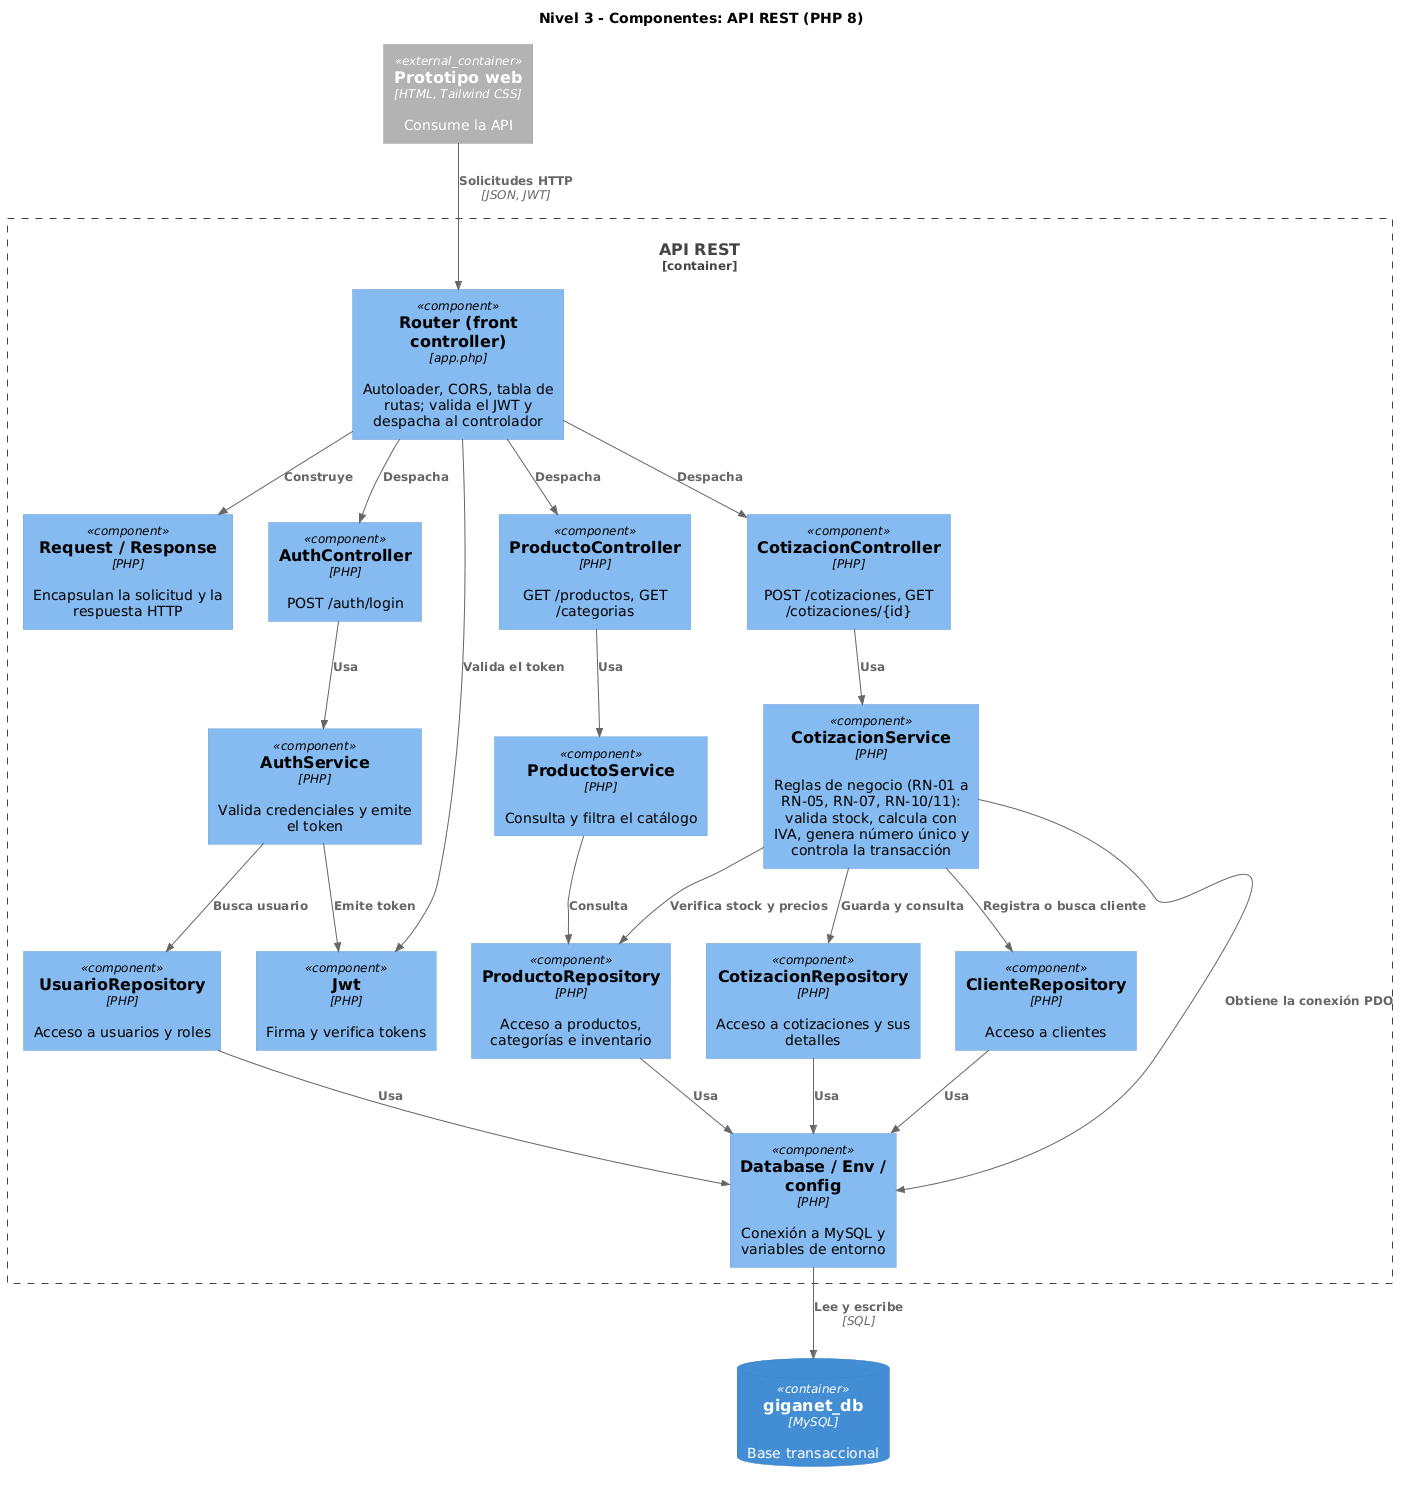

The diagram above was rendered by PlantUML. Its source (embedded in the PNG):
@startuml
!include <C4/C4_Component>

title Nivel 3 - Componentes: API REST (PHP 8)

Container_Ext(web, "Prototipo web", "HTML, Tailwind CSS", "Consume la API")
ContainerDb(mysql, "giganet_db", "MySQL", "Base transaccional")

Container_Boundary(api, "API REST") {
    Component(router, "Router (front controller)", "app.php", "Autoloader, CORS, tabla de rutas; valida el JWT y despacha al controlador")
    Component(http, "Request / Response", "PHP", "Encapsulan la solicitud y la respuesta HTTP")

    Component(authC, "AuthController", "PHP", "POST /auth/login")
    Component(prodC, "ProductoController", "PHP", "GET /productos, GET /categorias")
    Component(cotC, "CotizacionController", "PHP", "POST /cotizaciones, GET /cotizaciones/{id}")

    Component(authS, "AuthService", "PHP", "Valida credenciales y emite el token")
    Component(jwt, "Jwt", "PHP", "Firma y verifica tokens")
    Component(prodS, "ProductoService", "PHP", "Consulta y filtra el catálogo")
    Component(cotS, "CotizacionService", "PHP", "Reglas de negocio (RN-01 a RN-05, RN-07, RN-10/11): valida stock, calcula con IVA, genera número único y controla la transacción")

    Component(usuarioR, "UsuarioRepository", "PHP", "Acceso a usuarios y roles")
    Component(prodR, "ProductoRepository", "PHP", "Acceso a productos, categorías e inventario")
    Component(cotR, "CotizacionRepository", "PHP", "Acceso a cotizaciones y sus detalles")
    Component(clienteR, "ClienteRepository", "PHP", "Acceso a clientes")

    Component(db, "Database / Env / config", "PHP", "Conexión a MySQL y variables de entorno")
}

Rel(web, router, "Solicitudes HTTP", "JSON, JWT")
Rel(router, http, "Construye")
Rel(router, jwt, "Valida el token")
Rel(router, authC, "Despacha")
Rel(router, prodC, "Despacha")
Rel(router, cotC, "Despacha")

Rel(authC, authS, "Usa")
Rel(prodC, prodS, "Usa")
Rel(cotC, cotS, "Usa")

Rel(authS, usuarioR, "Busca usuario")
Rel(authS, jwt, "Emite token")
Rel(prodS, prodR, "Consulta")
Rel(cotS, cotR, "Guarda y consulta")
Rel(cotS, clienteR, "Registra o busca cliente")
Rel(cotS, prodR, "Verifica stock y precios")
Rel(cotS, db, "Obtiene la conexión PDO")

Rel(usuarioR, db, "Usa")
Rel(prodR, db, "Usa")
Rel(cotR, db, "Usa")
Rel(clienteR, db, "Usa")
Rel(db, mysql, "Lee y escribe", "SQL")
@enduml